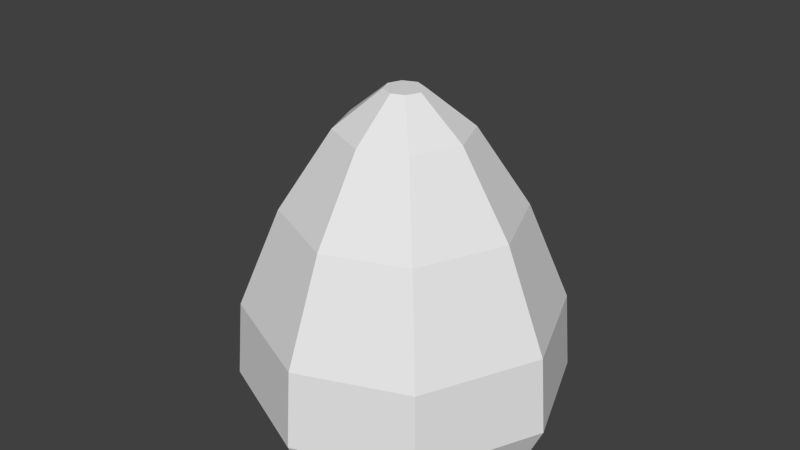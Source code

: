 # Source: Egg.blend  (saved by Blender 2.68.0; exported with 4.5.12 LTS)
import bpy
from mathutils import Matrix  # noqa: F401  (used for matrix-valued properties, if any)

bpy.ops.wm.read_factory_settings(use_empty=True)
scene = bpy.context.scene
scene.name = 'Scene'

# ---- collections
col_collection_1 = bpy.data.collections.new('Collection 1'); scene.collection.children.link(col_collection_1)

# ---- world
world_world = bpy.data.worlds.new('World'); scene.world = world_world
world_world.color = (0.05088, 0.05088, 0.05088)
world_world.use_sun_shadow = False
world_world.sun_shadow_jitter_overblur = 0.0
world_world.cycles.sampling_method = 'MANUAL'
world_world.cycles.sample_map_resolution = 256

# ---- meshes
me_plane = bpy.data.meshes.new('Plane')
me_plane.from_pydata([(0.002226, -0.7198, 0.0), (0.7194, -0.0002562, 0.0), (0.002226, 0.7193, 0.0), (-0.7197, -0.0002562, 0.0), (-0.516, 0.5025, 0.0), (0.5266, 0.4853, 0.0), (0.4866, -0.5258, 0.0), (-0.5274, -0.483, 0.0), (0.002433, -0.7468, -0.3532), (0.7466, -0.0001618, -0.3532), (0.002433, 0.7465, -0.3532), (-0.7467, -0.0001618, -0.3532), (-0.5353, 0.5215, -0.3532), (0.5466, 0.5037, -0.3532), (0.5051, -0.5456, -0.3532), (-0.5472, -0.5011, -0.3532), (0.001073, -0.5689, -0.738), (0.5673, -0.0007826, -0.738), (0.001074, 0.5674, -0.738), (-0.5689, -0.0007826, -0.738), (-0.4081, 0.3962, -0.738), (0.4151, 0.3826, -0.738), (0.3835, -0.4158, -0.738), (-0.4171, -0.3819, -0.738), (-0.002076, -0.1568, -0.9786), (0.1519, -0.002221, -0.9786), (-0.002076, 0.1523, -0.9786), (-0.1571, -0.002221, -0.9786), (-0.1134, 0.1057, -0.9786), (0.1105, 0.1021, -0.9786), (0.102, -0.1151, -0.9786), (-0.1158, -0.1059, -0.9786), (0.0007977, -0.5328, 0.4535), (0.531, -0.0009085, 0.4535), (0.0007977, 0.531, 0.4535), (-0.5329, -0.0009085, 0.4535), (-0.3823, 0.3707, 0.4535), (0.3885, 0.3581, 0.4535), (0.3589, -0.3895, 0.4535), (-0.3907, -0.3578, 0.4535), (-0.0009928, -0.2985, 0.8124), (0.2948, -0.001726, 0.8124), (-0.0009928, 0.2951, 0.8124), (-0.2988, -0.001726, 0.8124), (-0.2148, 0.2057, 0.8124), (0.2153, 0.1986, 0.8124), (0.1988, -0.2185, 0.8124), (-0.2195, -0.2009, 0.8124), (-0.002595, -0.08895, 0.9825), (0.08361, -0.002457, 0.9825), (-0.002595, 0.08403, 0.9825), (-0.08937, -0.002457, 0.9825), (-0.06489, 0.05797, 0.9825), (0.06044, 0.05591, 0.9825), (0.05563, -0.06564, 0.9825), (-0.06626, -0.06048, 0.9825)], [], [(2, 5, 13, 10), (1, 9, 13, 5), (3, 4, 12, 11), (0, 7, 15, 8), (2, 10, 12, 4), (3, 11, 15, 7), (1, 6, 14, 9), (0, 8, 14, 6), (8, 15, 23, 16), (10, 18, 20, 12), (11, 19, 23, 15), (9, 14, 22, 17), (8, 16, 22, 14), (10, 13, 21, 18), (9, 17, 21, 13), (11, 12, 20, 19), (17, 25, 29, 21), (19, 20, 28, 27), (16, 23, 31, 24), (18, 26, 28, 20), (19, 27, 31, 23), (17, 22, 30, 25), (16, 24, 30, 22), (18, 21, 29, 26), (5, 2, 34, 37), (5, 37, 33, 1), (4, 3, 35, 36), (7, 0, 32, 39), (4, 36, 34, 2), (7, 39, 35, 3), (6, 1, 33, 38), (6, 38, 32, 0), (36, 44, 42, 34), (39, 47, 43, 35), (38, 33, 41, 46), (38, 46, 40, 32), (37, 34, 42, 45), (37, 45, 41, 33), (36, 35, 43, 44), (39, 32, 40, 47), (45, 53, 49, 41), (44, 43, 51, 52), (47, 40, 48, 55), (44, 52, 50, 42), (47, 55, 51, 43), (46, 41, 49, 54), (46, 54, 48, 40), (45, 42, 50, 53), (51, 55, 48, 54, 49, 53, 50, 52), (27, 28, 26, 29, 25, 30, 24, 31)])
me_plane.use_remesh_preserve_volume = False
me_plane.use_remesh_preserve_attributes = False
me_plane.use_mirror_vertex_groups = False
me_plane.update()
arm_armature = bpy.data.armatures.new('Armature')  # bones are not reproduced

# ---- objects
ob_armature = bpy.data.objects.new('Armature', arm_armature)
ob_plane = bpy.data.objects.new('Plane', me_plane)

# ---- transforms, parenting, visibility, modifiers, constraints
ob_armature.location = (-0.02737, 0.008298, -0.5109)
ob_armature.show_in_front = True
ob_armature.lineart.crease_threshold = 0.0
ob_plane.parent = ob_armature
ob_plane.matrix_parent_inverse = Matrix(((1.0, 0.0, 0.0, 0.02737), (0.0, 1.0, 0.0, -0.008298), (0.0, 0.0, 1.0, 0.5109), (0.0, 0.0, 0.0, 1.0)))
ob_plane.location = (0.0, 0.0, 0.0)
ob_plane.lineart.crease_threshold = 0.0
_vg = ob_plane.vertex_groups.new(name='Bone')
for _i, _w in zip([0, 1, 2, 3, 4, 5, 6, 7, 8, 9, 10, 11, 12, 13, 14, 15, 16, 17, 18, 19, 20, 21, 22, 23, 24, 25, 26, 27, 28, 29, 30, 31, 32, 33, 34, 35, 36, 37, 38, 39, 40, 41, 42, 43, 44, 45, 46, 47, 48, 49, 50, 51, 52, 53, 54, 55], [1.0, 1.0, 1.0, 1.0, 1.0, 1.0, 1.0, 1.0, 1.0, 1.0, 1.0, 1.0, 1.0, 1.0, 1.0, 1.0, 1.0, 1.0, 1.0, 1.0, 1.0, 1.0, 1.0, 1.0, 1.0, 1.0, 1.0, 1.0, 1.0, 1.0, 1.0, 1.0, 1.0, 1.0, 1.0, 1.0, 1.0, 1.0, 1.0, 1.0, 1.0, 1.0, 1.0, 1.0, 1.0, 1.0, 1.0, 1.0, 1.0, 1.0, 1.0, 1.0, 1.0, 1.0, 1.0, 1.0]): _vg.add([_i], _w, 'REPLACE')
_m = ob_plane.modifiers.new('Armature', 'ARMATURE')
_m.object = ob_armature

# ---- collection membership
col_collection_1.objects.link(ob_armature)
col_collection_1.objects.link(ob_plane)

# ---- scene / render settings (as saved in the file)
scene.frame_start = 0; scene.frame_end = 20; scene.frame_set(16)
scene.render.engine = 'BLENDER_EEVEE_NEXT'
scene.render.image_settings.color_mode = 'RGB'
scene.render.image_settings.compression = 90
scene.render.resolution_percentage = 50
scene.render.dither_intensity = 0.0
scene.cycles.use_denoising = False
scene.cycles.samples = 10
scene.cycles.sampling_pattern = 'TABULATED_SOBOL'
scene.cycles.light_sampling_threshold = 0.0
scene.cycles.use_adaptive_sampling = False
scene.cycles.use_light_tree = False
scene.cycles.blur_glossy = 0.0
scene.cycles.volume_bounces = 1
scene.cycles.pixel_filter_type = 'GAUSSIAN'
scene.cycles.sample_clamp_indirect = 0.0
scene.view_settings.view_transform = 'Standard'
bpy.context.view_layer.update()

# ---- added for rendering (the .blend has no active camera and no usable light): camera, sun
cam_auto = bpy.data.cameras.new('AutoCamera')
cam_auto.lens = 50.0
cam_auto.sensor_width = 36.0
cam_auto.clip_end = 1000.0
ob_auto_camera = bpy.data.objects.new('AutoCamera', cam_auto)
scene.collection.objects.link(ob_auto_camera)
ob_auto_camera.location = (2.66112, -3.2254, 2.50997)
ob_auto_camera.rotation_euler = (1.09748, -7.21219e-08, 0.694738)
scene.camera = ob_auto_camera
light_auto_sun = bpy.data.lights.new('AutoSun', 'SUN')
light_auto_sun.energy = 3.0
light_auto_sun.angle = 0.0523599
ob_auto_sun = bpy.data.objects.new('AutoSun', light_auto_sun)
scene.collection.objects.link(ob_auto_sun)
ob_auto_sun.rotation_euler = (0.872665, 0.174533, 0.523599)
bpy.context.view_layer.update()
